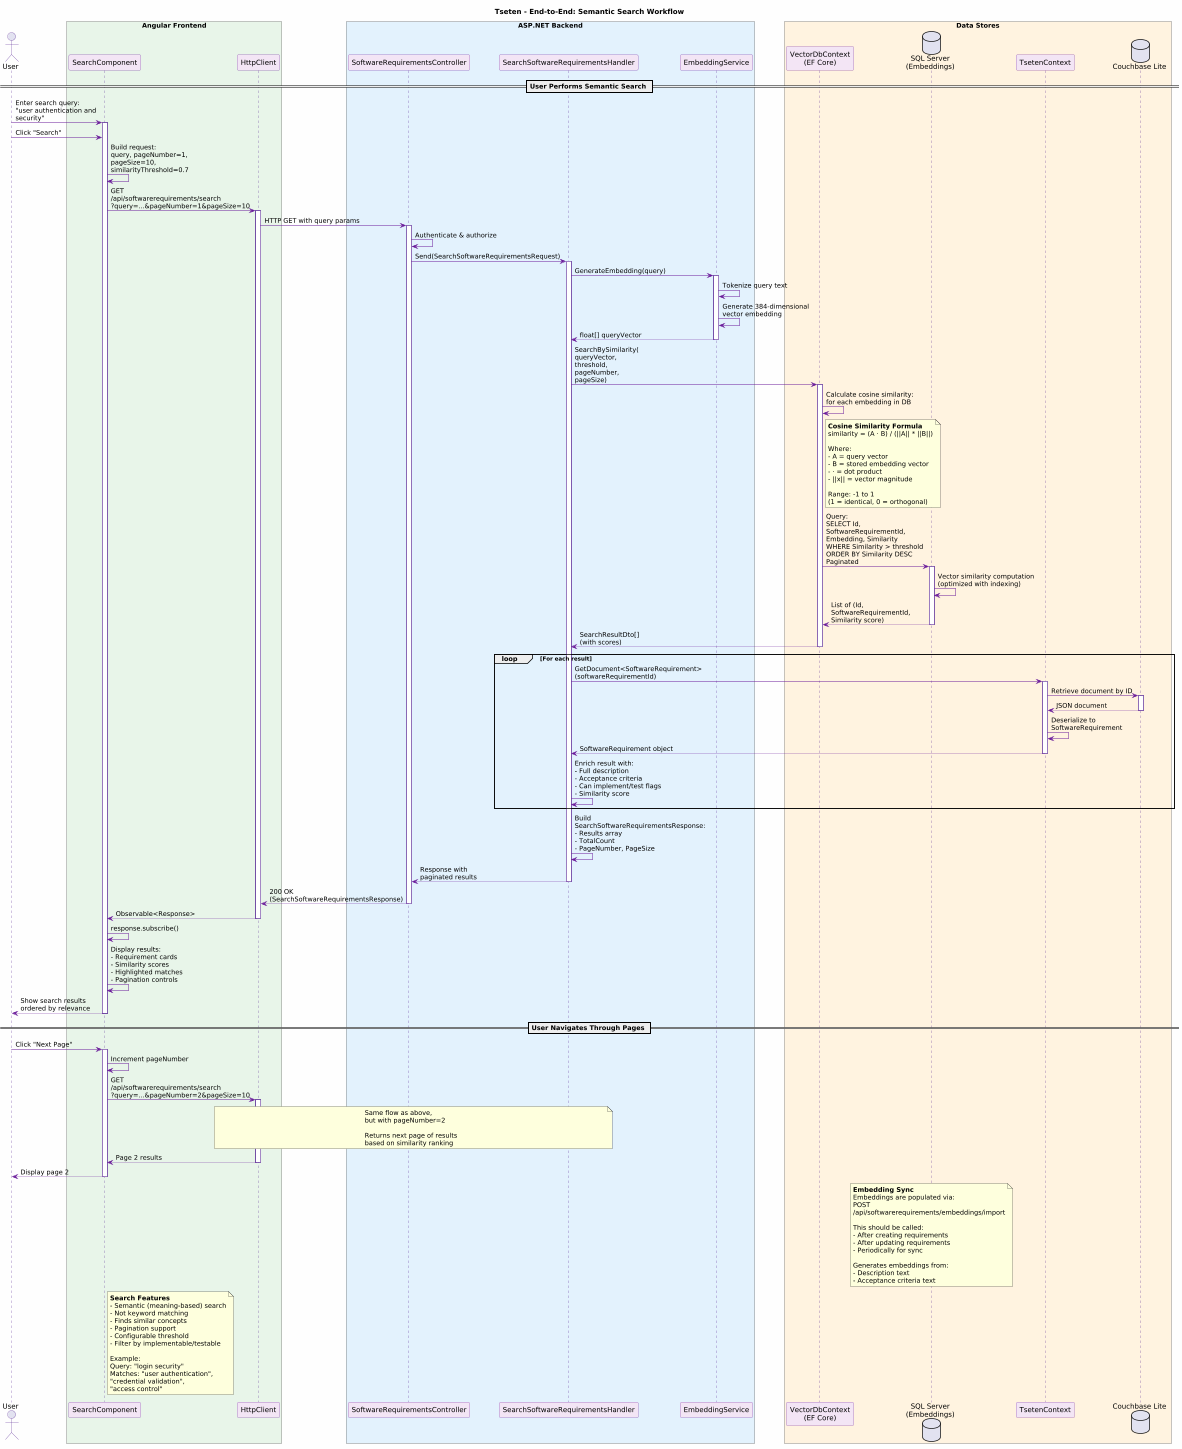

The diagram above was rendered by PlantUML. Its source (embedded in the PNG):
@startuml Tseten End-to-End Semantic Search
!define RECTANGLE_WIDTH 280
skinparam backgroundColor #FEFEFE
skinparam wrapWidth 250
skinparam maxMessageSize 200

title Tseten - End-to-End: Semantic Search Workflow
scale 0.5

skinparam sequence {
    ArrowColor #6A1B9A
    ActorBorderColor #4A148C
    LifeLineBorderColor #4A148C
    ParticipantBorderColor #6A1B9A
    ParticipantBackgroundColor #F3E5F5
}

actor "User" as user
box "Angular Frontend" #E8F5E9
    participant "SearchComponent" as ui
    participant "HttpClient" as http
end box
box "ASP.NET Backend" #E3F2FD
    participant "SoftwareRequirementsController" as controller
    participant "SearchSoftwareRequirementsHandler" as handler
    participant "EmbeddingService" as embeddingService
end box
box "Data Stores" #FFF3E0
    participant "VectorDbContext\n(EF Core)" as vectorDb
    database "SQL Server\n(Embeddings)" as sqlServer
    participant "TsetenContext" as couchContext
    database "Couchbase Lite" as couchbase
end box

== User Performs Semantic Search ==

user -> ui : Enter search query:\n"user authentication and security"
activate ui

user -> ui : Click "Search"

ui -> ui : Build request:\nquery, pageNumber=1,\npageSize=10,\nsimilarityThreshold=0.7

ui -> http : GET /api/softwarerequirements/search\n?query=...&pageNumber=1&pageSize=10
activate http

http -> controller : HTTP GET with query params
activate controller

controller -> controller : Authenticate & authorize

controller -> handler : Send(SearchSoftwareRequirementsRequest)
activate handler

handler -> embeddingService : GenerateEmbedding(query)
activate embeddingService

embeddingService -> embeddingService : Tokenize query text

embeddingService -> embeddingService : Generate 384-dimensional\nvector embedding

embeddingService --> handler : float[] queryVector
deactivate embeddingService

handler -> vectorDb : SearchBySimilarity(\nqueryVector,\nthreshold,\npageNumber,\npageSize)
activate vectorDb

vectorDb -> vectorDb : Calculate cosine similarity:\nfor each embedding in DB

note right of vectorDb
**Cosine Similarity Formula**
similarity = (A · B) / (||A|| * ||B||)

Where:
- A = query vector
- B = stored embedding vector
- · = dot product
- ||x|| = vector magnitude

Range: -1 to 1
(1 = identical, 0 = orthogonal)
end note

vectorDb -> sqlServer : Query:\nSELECT Id, SoftwareRequirementId,\nEmbedding, Similarity\nWHERE Similarity > threshold\nORDER BY Similarity DESC\nPaginated
activate sqlServer

sqlServer -> sqlServer : Vector similarity computation\n(optimized with indexing)

sqlServer --> vectorDb : List of (Id, SoftwareRequirementId,\nSimilarity score)
deactivate sqlServer

vectorDb --> handler : SearchResultDto[]\n(with scores)
deactivate vectorDb

loop For each result

    handler -> couchContext : GetDocument<SoftwareRequirement>\n(softwareRequirementId)
    activate couchContext
    
    couchContext -> couchbase : Retrieve document by ID
    activate couchbase
    
    couchbase --> couchContext : JSON document
    deactivate couchbase
    
    couchContext -> couchContext : Deserialize to\nSoftwareRequirement
    
    couchContext --> handler : SoftwareRequirement object
    deactivate couchContext
    
    handler -> handler : Enrich result with:\n- Full description\n- Acceptance criteria\n- Can implement/test flags\n- Similarity score

end

handler -> handler : Build SearchSoftwareRequirementsResponse:\n- Results array\n- TotalCount\n- PageNumber, PageSize

handler --> controller : Response with\npaginated results
deactivate handler

controller --> http : 200 OK\n(SearchSoftwareRequirementsResponse)
deactivate controller

http --> ui : Observable<Response>
deactivate http

ui -> ui : response.subscribe()

ui -> ui : Display results:\n- Requirement cards\n- Similarity scores\n- Highlighted matches\n- Pagination controls

ui --> user : Show search results\nordered by relevance
deactivate ui

== User Navigates Through Pages ==

user -> ui : Click "Next Page"
activate ui

ui -> ui : Increment pageNumber

ui -> http : GET /api/softwarerequirements/search\n?query=...&pageNumber=2&pageSize=10
activate http

note over http, handler
Same flow as above,
but with pageNumber=2

Returns next page of results
based on similarity ranking
end note

http --> ui : Page 2 results
deactivate http

ui --> user : Display page 2
deactivate ui

note over sqlServer
**Embedding Sync**
Embeddings are populated via:
POST /api/softwarerequirements/embeddings/import

This should be called:
- After creating requirements
- After updating requirements
- Periodically for sync

Generates embeddings from:
- Description text
- Acceptance criteria text
end note

note right of ui
**Search Features**
- Semantic (meaning-based) search
- Not keyword matching
- Finds similar concepts
- Pagination support
- Configurable threshold
- Filter by implementable/testable

Example:
Query: "login security"
Matches: "user authentication",
"credential validation", 
"access control"
end note

@enduml